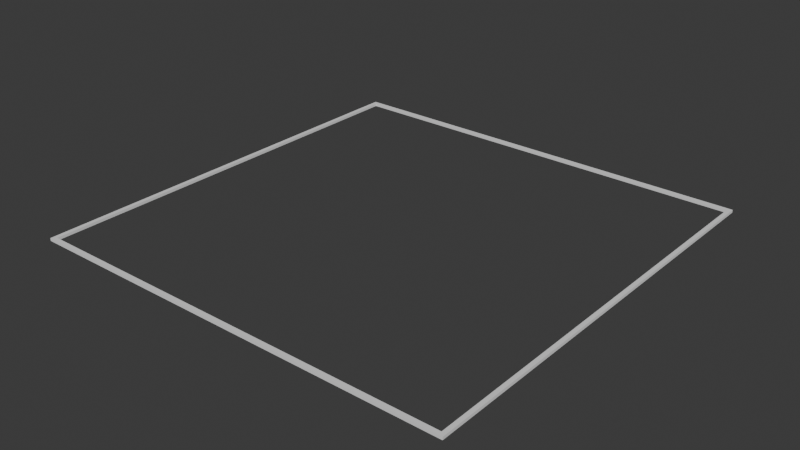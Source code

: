 # Source: rectangle.blend  (saved by Blender 4.2.66; exported with 4.5.12 LTS)
import bpy
from mathutils import Matrix  # noqa: F401  (used for matrix-valued properties, if any)

bpy.ops.wm.read_factory_settings(use_empty=True)
scene = bpy.context.scene
scene.name = 'Scene'

# ---- world
world_world = bpy.data.worlds.new('World'); scene.world = world_world
world_world.use_nodes = True; world_world.node_tree.nodes.clear()
_N = world_world.node_tree.nodes; _L = world_world.node_tree.links
n0 = _N.new('ShaderNodeOutputWorld'); n0.name = 'World Output'; n0.location = (300, 300)
n1 = _N.new('ShaderNodeBackground'); n1.name = 'Background'; n1.location = (10, 300)
n1.inputs[0].default_value = (0.05088, 0.05088, 0.05088, 1.0)
_L.new(n1.outputs[0], n0.inputs[0])
n0.is_active_output = True
world_world.color = (0.05088, 0.05088, 0.05088)
world_world.sun_shadow_jitter_overblur = 0.0

# ---- meshes
me_cube_002 = bpy.data.meshes.new('Cube.002')
me_cube_002.from_pydata([(-0.981, -0.981, -0.006315), (-0.981, -0.981, 0.006315), (-0.981, 0.981, -0.006315), (-0.981, 0.981, 0.006315), (0.981, -0.981, -0.006315), (0.981, -0.981, 0.006315), (0.981, 0.981, -0.006315), (0.981, 0.981, 0.006315), (-1.0, -1.0, 0.006315), (-1.0, 1.0, 0.006315), (1.0, 1.0, 0.006315), (1.0, -1.0, 0.006315), (-1.0, 1.0, -0.006315), (-1.0, -1.0, -0.006315), (1.0, 1.0, -0.006315), (1.0, -1.0, -0.006315)], [], [(13, 8, 9, 12), (12, 9, 10, 14), (14, 10, 11, 15), (15, 11, 8, 13), (1, 3, 9, 8), (3, 7, 10, 9), (7, 5, 11, 10), (5, 1, 8, 11), (2, 0, 13, 12), (6, 2, 12, 14), (4, 6, 14, 15), (0, 4, 15, 13), (3, 2, 6, 7), (7, 6, 4, 5), (5, 4, 0, 1), (1, 0, 2, 3)])
_uv = me_cube_002.uv_layers.new(name='CarteUV')
_uv.uv.foreach_set('vector', [0.375, 0.0, 0.625, 0.0, 0.625, 0.25, 0.375, 0.25, 0.375, 0.25, 0.625, 0.25, 0.625, 0.5, 0.375, 0.5, 0.375, 0.5, 0.625, 0.5, 0.625, 0.75, 0.375, 0.75, 0.375, 0.75, 0.625, 0.75, 0.625, 1.0, 0.375, 1.0, 0.8625, 0.7375, 0.8625, 0.5125, 0.875, 0.5, 0.875, 0.75, 0.8625, 0.5125, 0.6375, 0.5125, 0.625, 0.5, 0.875, 0.5, 0.6375, 0.5125, 0.6375, 0.7375, 0.625, 0.75, 0.625, 0.5, 0.6375, 0.7375, 0.8625, 0.7375, 0.875, 0.75, 0.625, 0.75, 0.1375, 0.5125, 0.1375, 0.7375, 0.125, 0.75, 0.125, 0.5, 0.3625, 0.5125, 0.1375, 0.5125, 0.125, 0.5, 0.375, 0.5, 0.3625, 0.7375, 0.3625, 0.5125, 0.375, 0.5, 0.375, 0.75, 0.1375, 0.7375, 0.3625, 0.7375, 0.375, 0.75, 0.125, 0.75, 0.8625, 0.5125, 0.1375, 0.5125, 0.3625, 0.5125, 0.6375, 0.5125, 0.6375, 0.5125, 0.3625, 0.5125, 0.3625, 0.7375, 0.6375, 0.7375, 0.6375, 0.7375, 0.3625, 0.7375, 0.1375, 0.7375, 0.8625, 0.7375, 0.8625, 0.7375, 0.1375, 0.7375, 0.1375, 0.5125, 0.8625, 0.5125])
me_cube_002.update()

# ---- objects
ob_cube = bpy.data.objects.new('Cube', me_cube_002)

# ---- transforms, parenting, visibility, modifiers, constraints
ob_cube.location = (0.0, 0.0, 0.0)

# ---- collection membership
scene.collection.objects.link(ob_cube)

# ---- scene / render settings (as saved in the file)
scene.frame_start = 1; scene.frame_end = 250; scene.frame_set(1)
scene.render.engine = 'BLENDER_EEVEE_NEXT'
bpy.context.view_layer.update()

# ---- added for rendering (the .blend has no active camera and no usable light): camera, sun
cam_auto = bpy.data.cameras.new('AutoCamera')
cam_auto.lens = 50.0
cam_auto.sensor_width = 36.0
cam_auto.clip_end = 1000.0
ob_auto_camera = bpy.data.objects.new('AutoCamera', cam_auto)
scene.collection.objects.link(ob_auto_camera)
ob_auto_camera.location = (2.61696, -3.14035, 2.09357)
ob_auto_camera.rotation_euler = (1.09748, -7.21219e-08, 0.694738)
scene.camera = ob_auto_camera
light_auto_sun = bpy.data.lights.new('AutoSun', 'SUN')
light_auto_sun.energy = 3.0
light_auto_sun.angle = 0.0523599
ob_auto_sun = bpy.data.objects.new('AutoSun', light_auto_sun)
scene.collection.objects.link(ob_auto_sun)
ob_auto_sun.rotation_euler = (0.872665, 0.174533, 0.523599)
bpy.context.view_layer.update()
